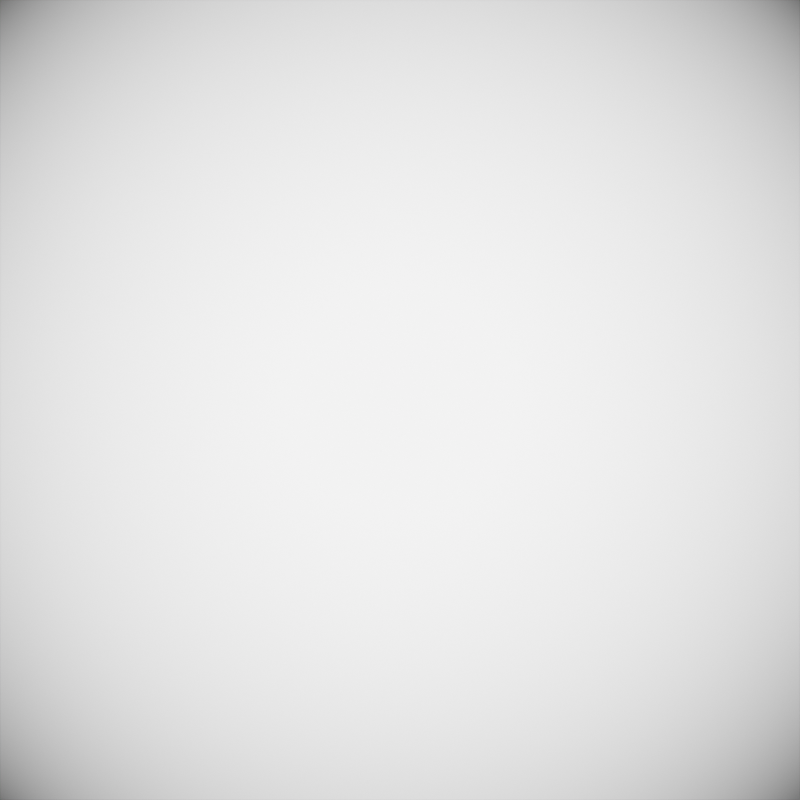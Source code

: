 # Source: light.blend  (saved by Blender 3.6.14; exported with 4.5.12 LTS)
import bpy
from mathutils import Matrix  # noqa: F401  (used for matrix-valued properties, if any)

bpy.ops.wm.read_factory_settings(use_empty=True)
scene = bpy.context.scene
scene.name = 'Scene'

# ---- collections
col_collection = bpy.data.collections.new('Collection'); scene.collection.children.link(col_collection)

# ---- materials (node trees are filled in below, after node groups)
mat_material_001 = bpy.data.materials.new('Material.001')

# ---- material node trees
mat_material_001.use_nodes = True; mat_material_001.node_tree.nodes.clear()
_N = mat_material_001.node_tree.nodes; _L = mat_material_001.node_tree.links
n0 = _N.new('ShaderNodeOutputMaterial'); n0.name = 'Material Output'; n0.location = (300, 300)
n1 = _N.new('ShaderNodeTexGradient'); n1.name = 'Gradient Texture'; n1.location = (-490, 248)
n1.gradient_type = 'SPHERICAL'
n2 = _N.new('ShaderNodeMapping'); n2.name = 'Mapping.001'; n2.location = (-706, 313)
n2.inputs[1].default_value = (-0.5, -0.5, 0.0)
n3 = _N.new('ShaderNodeUVMap'); n3.name = 'UV Map'; n3.location = (-947, 178)
n3.uv_map = 'UVMap'
n4 = _N.new('ShaderNodeEmission'); n4.name = 'Emission'; n4.location = (103, 278)
n4.inputs[1].default_value = 4.0
n5 = _N.new('ShaderNodeValToRGB'); n5.name = 'Color Ramp'; n5.location = (-237, 292)
n5.color_ramp.interpolation = 'CARDINAL'
while len(n5.color_ramp.elements) > 1: n5.color_ramp.elements.remove(n5.color_ramp.elements[-1])
n5.color_ramp.elements[0].position = 0.2636; n5.color_ramp.elements[0].color = (0.0, 0.0, 0.0, 1.0)
_e = n5.color_ramp.elements.new(0.8591); _e.color = (1.0, 1.0, 1.0, 1.0)
_L.new(n3.outputs[0], n2.inputs[0])
_L.new(n2.outputs[0], n1.inputs[0])
_L.new(n1.outputs[0], n5.inputs[0])
_L.new(n5.outputs[0], n4.inputs[0])
_L.new(n4.outputs[0], n0.inputs[0])
n0.is_active_output = True

# ---- world
world_world = bpy.data.worlds.new('World'); scene.world = world_world
world_world.use_nodes = True; world_world.node_tree.nodes.clear()
_N = world_world.node_tree.nodes; _L = world_world.node_tree.links
n0 = _N.new('ShaderNodeOutputWorld'); n0.name = 'World Output'; n0.location = (300, 300)
n1 = _N.new('ShaderNodeBackground'); n1.name = 'Background'; n1.location = (10, 300)
n1.inputs[0].default_value = (0.05088, 0.05088, 0.05088, 1.0)
_L.new(n1.outputs[0], n0.inputs[0])
n0.is_active_output = True
world_world.color = (0.05088, 0.05088, 0.05088)
world_world.use_sun_shadow = False
world_world.sun_shadow_jitter_overblur = 0.0

# ---- cameras
cam_camera = bpy.data.cameras.new('Camera')
cam_camera.type = 'ORTHO'
cam_camera.clip_end = 100.0
cam_camera.ortho_scale = 2.0

# ---- meshes
me_plane = bpy.data.meshes.new('Plane')
me_plane.from_pydata([(-1.0, -1.0, 0.0), (1.0, -1.0, 0.0), (-1.0, 1.0, 0.0), (1.0, 1.0, 0.0)], [], [(0, 1, 3, 2)])
_uv = me_plane.uv_layers.new(name='UVMap')
_uv.uv.foreach_set('vector', [0.0, 0.0, 1.0, 0.0, 1.0, 1.0, 0.0, 1.0])
me_plane.materials.append(mat_material_001)
me_plane.update()

# ---- objects
ob_camera = bpy.data.objects.new('Camera', cam_camera)
ob_plane = bpy.data.objects.new('Plane', me_plane)

# ---- transforms, parenting, visibility, modifiers, constraints
ob_camera.location = (0.0, 0.0, 10.0)
ob_camera.lock_rotations_4d = False
ob_camera.empty_display_type = 'ARROWS'
ob_camera.color = (0.0, 0.0, 0.0, 0.0)
ob_camera.display_type = 'WIRE'
ob_camera.lineart.crease_threshold = 0.0
ob_plane.location = (0.0, 0.0, 0.0)

# ---- collection membership
col_collection.objects.link(ob_camera)
col_collection.objects.link(ob_plane)

# ---- scene / render settings (as saved in the file)
scene.camera = ob_camera
scene.frame_start = 1; scene.frame_end = 250; scene.frame_set(1)
scene.render.engine = 'CYCLES'
scene.render.image_settings.compression = 100
scene.render.resolution_x = 256
scene.render.resolution_y = 256
scene.cycles.sampling_pattern = 'TABULATED_SOBOL'
scene.view_settings.view_transform = 'Filmic'
bpy.context.view_layer.update()
